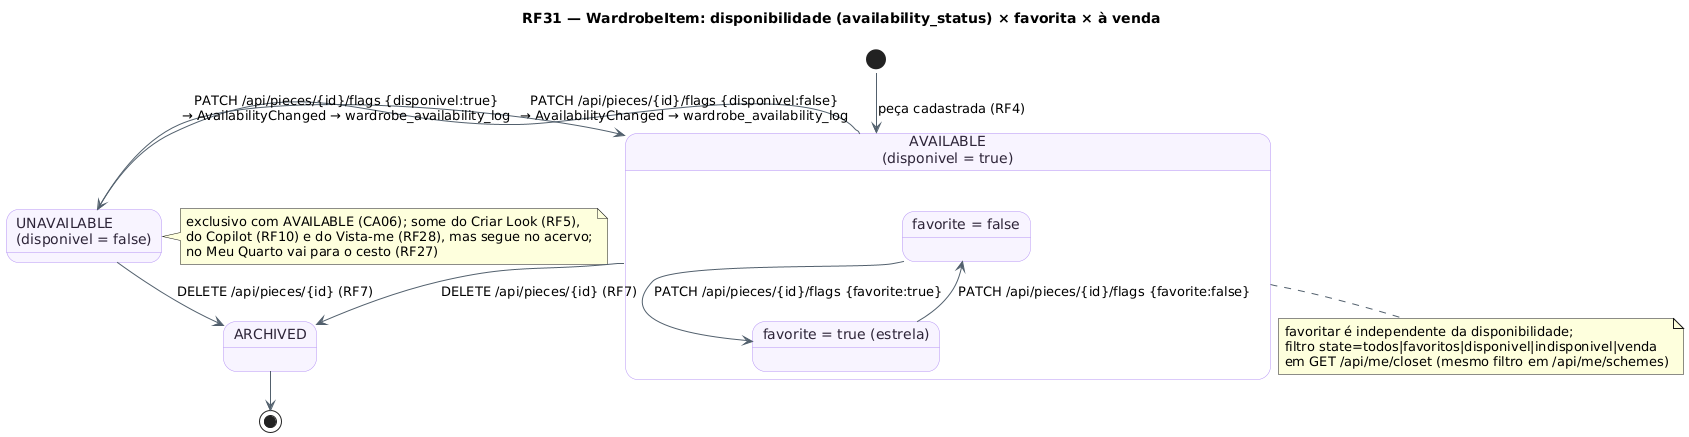

The diagram above was rendered by PlantUML. Its source (embedded in the PNG):
@startuml RF31_MaquinaDeEstados_Peca
!pragma layout smetana
skinparam backgroundColor #FFFFFF
skinparam state {
  BackgroundColor #F8F4FF
  BorderColor #B695F5
  FontColor #2D2438
  ArrowColor #52606D
}
title RF31 — WardrobeItem: disponibilidade (availability_status) × favorita × à venda
[*] --> Disponivel : peça cadastrada (RF4)
state "AVAILABLE\n(disponivel = true)" as Disponivel {
  state "favorite = false" as NaoFav
  state "favorite = true (estrela)" as Fav
  NaoFav --> Fav : PATCH /api/pieces/{id}/flags {favorite:true}
  Fav --> NaoFav : PATCH /api/pieces/{id}/flags {favorite:false}
  --
  state "forSale = false" as NaoVenda
  state "forSale = true (à venda)" as Venda
  NaoVenda --> Venda : PATCH /api/pieces/{id}/flags {forSale:true}
  Venda --> NaoVenda : PATCH /api/pieces/{id}/flags {forSale:false}
}
state "UNAVAILABLE\n(disponivel = false)" as Indisponivel
state "ARCHIVED" as Arquivada
Disponivel --> Indisponivel : PATCH /api/pieces/{id}/flags {disponivel:false}\n→ AvailabilityChanged → wardrobe_availability_log
Indisponivel --> Disponivel : PATCH /api/pieces/{id}/flags {disponivel:true}\n→ AvailabilityChanged → wardrobe_availability_log
Disponivel --> Arquivada : DELETE /api/pieces/{id} (RF7)
Indisponivel --> Arquivada : DELETE /api/pieces/{id} (RF7)
Arquivada --> [*]
note right of Indisponivel : exclusivo com AVAILABLE (CA06); some do Criar Look (RF5),\ndo Copilot (RF10) e do Vista-me (RF28), mas segue no acervo;\nno Meu Quarto vai para o cesto (RF27)
note bottom of Disponivel : favoritar é independente da disponibilidade;\nfiltro state=todos|favoritos|disponivel|indisponivel|venda\nem GET /api/me/closet (mesmo filtro em /api/me/schemes)
@enduml